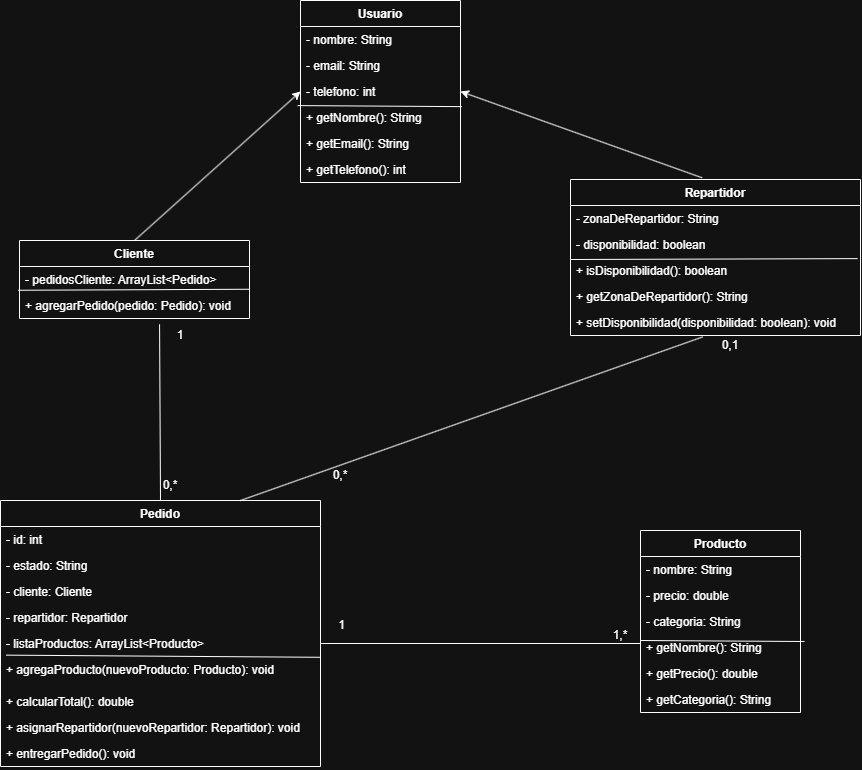

The diagram above was exported from draw.io. Its source (the exported page's mxGraphModel, read from the mxfile embedded in the PNG):
<mxGraphModel dx="1569" dy="799" grid="1" gridSize="10" guides="1" tooltips="1" connect="1" arrows="1" fold="1" page="1" pageScale="1" pageWidth="827" pageHeight="1169" math="0" shadow="0">
  <root>
    <mxCell id="0" />
    <mxCell id="1" parent="0" />
    <mxCell id="eUqklhZQpeSbnoEacGpO-1" parent="1" style="swimlane;fontStyle=1;childLayout=stackLayout;horizontal=1;startSize=26;horizontalStack=0;resizeParent=1;resizeParentMax=0;resizeLast=0;collapsible=1;marginBottom=0;" value="Usuario" vertex="1">
      <mxGeometry height="182" width="160" x="580" y="250" as="geometry" />
    </mxCell>
    <mxCell id="eUqklhZQpeSbnoEacGpO-3" parent="eUqklhZQpeSbnoEacGpO-1" style="text;strokeColor=none;fillColor=none;align=left;verticalAlign=top;spacingLeft=4;spacingRight=4;overflow=hidden;rotatable=0;points=[[0,0.5],[1,0.5]];portConstraint=eastwest;" value="        - nombre: String" vertex="1">
      <mxGeometry height="26" width="160" y="26" as="geometry" />
    </mxCell>
    <mxCell id="eUqklhZQpeSbnoEacGpO-4" parent="eUqklhZQpeSbnoEacGpO-1" style="text;strokeColor=none;fillColor=none;align=left;verticalAlign=top;spacingLeft=4;spacingRight=4;overflow=hidden;rotatable=0;points=[[0,0.5],[1,0.5]];portConstraint=eastwest;" value="        - email: String" vertex="1">
      <mxGeometry height="26" width="160" y="52" as="geometry" />
    </mxCell>
    <mxCell id="eUqklhZQpeSbnoEacGpO-5" parent="eUqklhZQpeSbnoEacGpO-1" style="text;strokeColor=none;fillColor=none;align=left;verticalAlign=top;spacingLeft=4;spacingRight=4;overflow=hidden;rotatable=0;points=[[0,0.5],[1,0.5]];portConstraint=eastwest;" value="        - telefono: int" vertex="1">
      <mxGeometry height="26" width="160" y="78" as="geometry" />
    </mxCell>
    <mxCell id="eUqklhZQpeSbnoEacGpO-6" parent="eUqklhZQpeSbnoEacGpO-1" style="text;strokeColor=none;fillColor=none;align=left;verticalAlign=top;spacingLeft=4;spacingRight=4;overflow=hidden;rotatable=0;points=[[0,0.5],[1,0.5]];portConstraint=eastwest;" value="        + getNombre(): String" vertex="1">
      <mxGeometry height="26" width="160" y="104" as="geometry" />
    </mxCell>
    <mxCell id="eUqklhZQpeSbnoEacGpO-7" parent="eUqklhZQpeSbnoEacGpO-1" style="text;strokeColor=none;fillColor=none;align=left;verticalAlign=top;spacingLeft=4;spacingRight=4;overflow=hidden;rotatable=0;points=[[0,0.5],[1,0.5]];portConstraint=eastwest;" value="        + getEmail(): String" vertex="1">
      <mxGeometry height="26" width="160" y="130" as="geometry" />
    </mxCell>
    <mxCell id="eUqklhZQpeSbnoEacGpO-8" parent="eUqklhZQpeSbnoEacGpO-1" style="text;strokeColor=none;fillColor=none;align=left;verticalAlign=top;spacingLeft=4;spacingRight=4;overflow=hidden;rotatable=0;points=[[0,0.5],[1,0.5]];portConstraint=eastwest;" value="        + getTelefono(): int" vertex="1">
      <mxGeometry height="26" width="160" y="156" as="geometry" />
    </mxCell>
    <mxCell id="KpXR89ncPc1p3BDmpI5g-1" edge="1" parent="eUqklhZQpeSbnoEacGpO-1" source="eUqklhZQpeSbnoEacGpO-5" style="endArrow=none;html=1;rounded=0;exitX=1.008;exitY=1.082;exitDx=0;exitDy=0;exitPerimeter=0;entryX=-0.018;entryY=1.042;entryDx=0;entryDy=0;entryPerimeter=0;" target="eUqklhZQpeSbnoEacGpO-5" value="">
      <mxGeometry height="50" relative="1" width="50" as="geometry">
        <mxPoint x="106" y="110" as="sourcePoint" />
        <mxPoint x="156" y="60" as="targetPoint" />
      </mxGeometry>
    </mxCell>
    <mxCell id="eUqklhZQpeSbnoEacGpO-10" parent="1" style="swimlane;fontStyle=1;childLayout=stackLayout;horizontal=1;startSize=26;horizontalStack=0;resizeParent=1;resizeParentMax=0;resizeLast=0;collapsible=1;marginBottom=0;" value="    Cliente" vertex="1">
      <mxGeometry height="78" width="230" x="299" y="490" as="geometry" />
    </mxCell>
    <mxCell id="eUqklhZQpeSbnoEacGpO-11" parent="eUqklhZQpeSbnoEacGpO-10" style="text;strokeColor=none;fillColor=none;align=left;verticalAlign=top;spacingLeft=4;spacingRight=4;overflow=hidden;rotatable=0;points=[[0,0.5],[1,0.5]];portConstraint=eastwest;" value="        - pedidosCliente: ArrayList&lt;Pedido&gt;" vertex="1">
      <mxGeometry height="26" width="230" y="26" as="geometry" />
    </mxCell>
    <mxCell id="KpXR89ncPc1p3BDmpI5g-5" edge="1" parent="eUqklhZQpeSbnoEacGpO-10" source="eUqklhZQpeSbnoEacGpO-11" style="endArrow=none;html=1;rounded=0;exitX=0.998;exitY=0.875;exitDx=0;exitDy=0;exitPerimeter=0;entryX=-0.005;entryY=-0.086;entryDx=0;entryDy=0;entryPerimeter=0;" target="eUqklhZQpeSbnoEacGpO-12" value="">
      <mxGeometry height="50" relative="1" width="50" as="geometry">
        <mxPoint x="144" y="52" as="sourcePoint" />
        <mxPoint x="-20" y="51" as="targetPoint" />
      </mxGeometry>
    </mxCell>
    <mxCell id="eUqklhZQpeSbnoEacGpO-12" parent="eUqklhZQpeSbnoEacGpO-10" style="text;strokeColor=none;fillColor=none;align=left;verticalAlign=top;spacingLeft=4;spacingRight=4;overflow=hidden;rotatable=0;points=[[0,0.5],[1,0.5]];portConstraint=eastwest;" value="        + agregarPedido(pedido: Pedido): void" vertex="1">
      <mxGeometry height="26" width="230" y="52" as="geometry" />
    </mxCell>
    <mxCell id="eUqklhZQpeSbnoEacGpO-14" parent="1" style="swimlane;fontStyle=1;childLayout=stackLayout;horizontal=1;startSize=26;horizontalStack=0;resizeParent=1;resizeParentMax=0;resizeLast=0;collapsible=1;marginBottom=0;" value="Repartidor" vertex="1">
      <mxGeometry height="156" width="290" x="850" y="429" as="geometry" />
    </mxCell>
    <mxCell id="eUqklhZQpeSbnoEacGpO-15" parent="eUqklhZQpeSbnoEacGpO-14" style="text;strokeColor=none;fillColor=none;align=left;verticalAlign=top;spacingLeft=4;spacingRight=4;overflow=hidden;rotatable=0;points=[[0,0.5],[1,0.5]];portConstraint=eastwest;" value="        - zonaDeRepartidor: String" vertex="1">
      <mxGeometry height="26" width="290" y="26" as="geometry" />
    </mxCell>
    <mxCell id="eUqklhZQpeSbnoEacGpO-16" parent="eUqklhZQpeSbnoEacGpO-14" style="text;strokeColor=none;fillColor=none;align=left;verticalAlign=top;spacingLeft=4;spacingRight=4;overflow=hidden;rotatable=0;points=[[0,0.5],[1,0.5]];portConstraint=eastwest;" value="        - disponibilidad: boolean" vertex="1">
      <mxGeometry height="26" width="290" y="52" as="geometry" />
    </mxCell>
    <mxCell id="KpXR89ncPc1p3BDmpI5g-3" edge="1" parent="eUqklhZQpeSbnoEacGpO-14" source="eUqklhZQpeSbnoEacGpO-17" style="endArrow=none;html=1;rounded=0;exitX=0.99;exitY=0.043;exitDx=0;exitDy=0;exitPerimeter=0;entryX=-0.018;entryY=1.042;entryDx=0;entryDy=0;entryPerimeter=0;" value="">
      <mxGeometry height="50" relative="1" width="50" as="geometry">
        <mxPoint x="164" y="81" as="sourcePoint" />
        <mxPoint y="80" as="targetPoint" />
      </mxGeometry>
    </mxCell>
    <mxCell id="eUqklhZQpeSbnoEacGpO-17" parent="eUqklhZQpeSbnoEacGpO-14" style="text;strokeColor=none;fillColor=none;align=left;verticalAlign=top;spacingLeft=4;spacingRight=4;overflow=hidden;rotatable=0;points=[[0,0.5],[1,0.5]];portConstraint=eastwest;" value="        + isDisponibilidad(): boolean" vertex="1">
      <mxGeometry height="26" width="290" y="78" as="geometry" />
    </mxCell>
    <mxCell id="eUqklhZQpeSbnoEacGpO-18" parent="eUqklhZQpeSbnoEacGpO-14" style="text;strokeColor=none;fillColor=none;align=left;verticalAlign=top;spacingLeft=4;spacingRight=4;overflow=hidden;rotatable=0;points=[[0,0.5],[1,0.5]];portConstraint=eastwest;" value="        + getZonaDeRepartidor(): String" vertex="1">
      <mxGeometry height="26" width="290" y="104" as="geometry" />
    </mxCell>
    <mxCell id="eUqklhZQpeSbnoEacGpO-19" parent="eUqklhZQpeSbnoEacGpO-14" style="text;strokeColor=none;fillColor=none;align=left;verticalAlign=top;spacingLeft=4;spacingRight=4;overflow=hidden;rotatable=0;points=[[0,0.5],[1,0.5]];portConstraint=eastwest;" value="        + setDisponibilidad(disponibilidad: boolean): void" vertex="1">
      <mxGeometry height="26" width="290" y="130" as="geometry" />
    </mxCell>
    <mxCell id="eUqklhZQpeSbnoEacGpO-21" parent="1" style="swimlane;fontStyle=1;childLayout=stackLayout;horizontal=1;startSize=26;horizontalStack=0;resizeParent=1;resizeParentMax=0;resizeLast=0;collapsible=1;marginBottom=0;" value="    Producto" vertex="1">
      <mxGeometry height="182" width="160" x="920" y="780" as="geometry" />
    </mxCell>
    <mxCell id="eUqklhZQpeSbnoEacGpO-22" parent="eUqklhZQpeSbnoEacGpO-21" style="text;strokeColor=none;fillColor=none;align=left;verticalAlign=top;spacingLeft=4;spacingRight=4;overflow=hidden;rotatable=0;points=[[0,0.5],[1,0.5]];portConstraint=eastwest;" value="        - nombre: String" vertex="1">
      <mxGeometry height="26" width="160" y="26" as="geometry" />
    </mxCell>
    <mxCell id="eUqklhZQpeSbnoEacGpO-23" parent="eUqklhZQpeSbnoEacGpO-21" style="text;strokeColor=none;fillColor=none;align=left;verticalAlign=top;spacingLeft=4;spacingRight=4;overflow=hidden;rotatable=0;points=[[0,0.5],[1,0.5]];portConstraint=eastwest;" value="        - precio: double" vertex="1">
      <mxGeometry height="26" width="160" y="52" as="geometry" />
    </mxCell>
    <mxCell id="eUqklhZQpeSbnoEacGpO-24" parent="eUqklhZQpeSbnoEacGpO-21" style="text;strokeColor=none;fillColor=none;align=left;verticalAlign=top;spacingLeft=4;spacingRight=4;overflow=hidden;rotatable=0;points=[[0,0.5],[1,0.5]];portConstraint=eastwest;" value="        - categoria: String" vertex="1">
      <mxGeometry height="26" width="160" y="78" as="geometry" />
    </mxCell>
    <mxCell id="KpXR89ncPc1p3BDmpI5g-2" edge="1" parent="eUqklhZQpeSbnoEacGpO-21" style="endArrow=none;html=1;rounded=0;exitX=1.008;exitY=1.082;exitDx=0;exitDy=0;exitPerimeter=0;entryX=-0.018;entryY=1.042;entryDx=0;entryDy=0;entryPerimeter=0;" value="">
      <mxGeometry height="50" relative="1" width="50" as="geometry">
        <mxPoint x="164" y="111" as="sourcePoint" />
        <mxPoint y="110" as="targetPoint" />
      </mxGeometry>
    </mxCell>
    <mxCell id="eUqklhZQpeSbnoEacGpO-25" parent="eUqklhZQpeSbnoEacGpO-21" style="text;strokeColor=none;fillColor=none;align=left;verticalAlign=top;spacingLeft=4;spacingRight=4;overflow=hidden;rotatable=0;points=[[0,0.5],[1,0.5]];portConstraint=eastwest;" value="        + getNombre(): String" vertex="1">
      <mxGeometry height="26" width="160" y="104" as="geometry" />
    </mxCell>
    <mxCell id="eUqklhZQpeSbnoEacGpO-26" parent="eUqklhZQpeSbnoEacGpO-21" style="text;strokeColor=none;fillColor=none;align=left;verticalAlign=top;spacingLeft=4;spacingRight=4;overflow=hidden;rotatable=0;points=[[0,0.5],[1,0.5]];portConstraint=eastwest;" value="        + getPrecio(): double" vertex="1">
      <mxGeometry height="26" width="160" y="130" as="geometry" />
    </mxCell>
    <mxCell id="eUqklhZQpeSbnoEacGpO-27" parent="eUqklhZQpeSbnoEacGpO-21" style="text;strokeColor=none;fillColor=none;align=left;verticalAlign=top;spacingLeft=4;spacingRight=4;overflow=hidden;rotatable=0;points=[[0,0.5],[1,0.5]];portConstraint=eastwest;" value="        + getCategoria(): String" vertex="1">
      <mxGeometry height="26" width="160" y="156" as="geometry" />
    </mxCell>
    <mxCell id="eUqklhZQpeSbnoEacGpO-29" parent="1" style="swimlane;fontStyle=1;childLayout=stackLayout;horizontal=1;startSize=26;horizontalStack=0;resizeParent=1;resizeParentMax=0;resizeLast=0;collapsible=1;marginBottom=0;" value="    Pedido" vertex="1">
      <mxGeometry height="266" width="320" x="280" y="750" as="geometry" />
    </mxCell>
    <mxCell id="eUqklhZQpeSbnoEacGpO-30" parent="eUqklhZQpeSbnoEacGpO-29" style="text;strokeColor=none;fillColor=none;align=left;verticalAlign=top;spacingLeft=4;spacingRight=4;overflow=hidden;rotatable=0;points=[[0,0.5],[1,0.5]];portConstraint=eastwest;" value="        - id: int" vertex="1">
      <mxGeometry height="26" width="320" y="26" as="geometry" />
    </mxCell>
    <mxCell id="eUqklhZQpeSbnoEacGpO-31" parent="eUqklhZQpeSbnoEacGpO-29" style="text;strokeColor=none;fillColor=none;align=left;verticalAlign=top;spacingLeft=4;spacingRight=4;overflow=hidden;rotatable=0;points=[[0,0.5],[1,0.5]];portConstraint=eastwest;" value="        - estado: String" vertex="1">
      <mxGeometry height="26" width="320" y="52" as="geometry" />
    </mxCell>
    <mxCell id="eUqklhZQpeSbnoEacGpO-32" parent="eUqklhZQpeSbnoEacGpO-29" style="text;strokeColor=none;fillColor=none;align=left;verticalAlign=top;spacingLeft=4;spacingRight=4;overflow=hidden;rotatable=0;points=[[0,0.5],[1,0.5]];portConstraint=eastwest;" value="        - cliente: Cliente" vertex="1">
      <mxGeometry height="26" width="320" y="78" as="geometry" />
    </mxCell>
    <mxCell id="eUqklhZQpeSbnoEacGpO-33" parent="eUqklhZQpeSbnoEacGpO-29" style="text;strokeColor=none;fillColor=none;align=left;verticalAlign=top;spacingLeft=4;spacingRight=4;overflow=hidden;rotatable=0;points=[[0,0.5],[1,0.5]];portConstraint=eastwest;" value="        - repartidor: Repartidor" vertex="1">
      <mxGeometry height="26" width="320" y="104" as="geometry" />
    </mxCell>
    <mxCell id="eUqklhZQpeSbnoEacGpO-34" parent="eUqklhZQpeSbnoEacGpO-29" style="text;strokeColor=none;fillColor=none;align=left;verticalAlign=top;spacingLeft=4;spacingRight=4;overflow=hidden;rotatable=0;points=[[0,0.5],[1,0.5]];portConstraint=eastwest;" value="        - listaProductos: ArrayList&lt;Producto&gt;" vertex="1">
      <mxGeometry height="26" width="320" y="130" as="geometry" />
    </mxCell>
    <mxCell id="eUqklhZQpeSbnoEacGpO-35" parent="eUqklhZQpeSbnoEacGpO-29" style="text;strokeColor=none;fillColor=none;align=left;verticalAlign=top;spacingLeft=4;spacingRight=4;overflow=hidden;rotatable=0;points=[[0,0.5],[1,0.5]];portConstraint=eastwest;" value="        + agregaProducto(nuevoProducto: Producto): void" vertex="1">
      <mxGeometry height="32" width="320" y="156" as="geometry" />
    </mxCell>
    <mxCell id="eUqklhZQpeSbnoEacGpO-36" parent="eUqklhZQpeSbnoEacGpO-29" style="text;strokeColor=none;fillColor=none;align=left;verticalAlign=top;spacingLeft=4;spacingRight=4;overflow=hidden;rotatable=0;points=[[0,0.5],[1,0.5]];portConstraint=eastwest;" value="        + calcularTotal(): double" vertex="1">
      <mxGeometry height="26" width="320" y="188" as="geometry" />
    </mxCell>
    <mxCell id="eUqklhZQpeSbnoEacGpO-37" parent="eUqklhZQpeSbnoEacGpO-29" style="text;strokeColor=none;fillColor=none;align=left;verticalAlign=top;spacingLeft=4;spacingRight=4;overflow=hidden;rotatable=0;points=[[0,0.5],[1,0.5]];portConstraint=eastwest;" value="        + asignarRepartidor(nuevoRepartidor: Repartidor): void" vertex="1">
      <mxGeometry height="26" width="320" y="214" as="geometry" />
    </mxCell>
    <mxCell id="eUqklhZQpeSbnoEacGpO-38" parent="eUqklhZQpeSbnoEacGpO-29" style="text;strokeColor=none;fillColor=none;align=left;verticalAlign=top;spacingLeft=4;spacingRight=4;overflow=hidden;rotatable=0;points=[[0,0.5],[1,0.5]];portConstraint=eastwest;" value="        + entregarPedido(): void" vertex="1">
      <mxGeometry height="26" width="320" y="240" as="geometry" />
    </mxCell>
    <mxCell id="KpXR89ncPc1p3BDmpI5g-4" edge="1" parent="eUqklhZQpeSbnoEacGpO-29" source="eUqklhZQpeSbnoEacGpO-34" style="endArrow=none;html=1;rounded=0;exitX=0.998;exitY=1.03;exitDx=0;exitDy=0;exitPerimeter=0;entryX=0.018;entryY=0.948;entryDx=0;entryDy=0;entryPerimeter=0;" target="eUqklhZQpeSbnoEacGpO-34" value="">
      <mxGeometry height="50" relative="1" width="50" as="geometry">
        <mxPoint x="214" y="131" as="sourcePoint" />
        <mxPoint x="50" y="130" as="targetPoint" />
      </mxGeometry>
    </mxCell>
    <mxCell id="KpXR89ncPc1p3BDmpI5g-6" edge="1" parent="1" source="eUqklhZQpeSbnoEacGpO-10" style="endArrow=classic;html=1;rounded=0;exitX=0.5;exitY=0;exitDx=0;exitDy=0;entryX=0;entryY=0.5;entryDx=0;entryDy=0;" target="eUqklhZQpeSbnoEacGpO-5" value="">
      <mxGeometry height="50" relative="1" width="50" as="geometry">
        <mxPoint x="660" y="680" as="sourcePoint" />
        <mxPoint x="710" y="630" as="targetPoint" />
      </mxGeometry>
    </mxCell>
    <mxCell id="KpXR89ncPc1p3BDmpI5g-7" edge="1" parent="1" source="eUqklhZQpeSbnoEacGpO-14" style="endArrow=classic;html=1;rounded=0;exitX=0.454;exitY=-0.011;exitDx=0;exitDy=0;entryX=1;entryY=0.5;entryDx=0;entryDy=0;exitPerimeter=0;" target="eUqklhZQpeSbnoEacGpO-5" value="">
      <mxGeometry height="50" relative="1" width="50" as="geometry">
        <mxPoint x="570" y="629" as="sourcePoint" />
        <mxPoint x="736" y="480" as="targetPoint" />
      </mxGeometry>
    </mxCell>
    <mxCell id="KpXR89ncPc1p3BDmpI5g-8" edge="1" parent="1" source="eUqklhZQpeSbnoEacGpO-29" style="endArrow=none;html=1;rounded=0;exitX=0.5;exitY=0;exitDx=0;exitDy=0;entryX=0.609;entryY=1.224;entryDx=0;entryDy=0;entryPerimeter=0;" target="eUqklhZQpeSbnoEacGpO-12" value="">
      <mxGeometry height="50" relative="1" width="50" as="geometry">
        <mxPoint x="660" y="740" as="sourcePoint" />
        <mxPoint x="710" y="690" as="targetPoint" />
      </mxGeometry>
    </mxCell>
    <mxCell id="KpXR89ncPc1p3BDmpI5g-9" edge="1" parent="1" source="eUqklhZQpeSbnoEacGpO-19" style="endArrow=none;html=1;rounded=0;exitX=0.456;exitY=1.054;exitDx=0;exitDy=0;entryX=0.75;entryY=0;entryDx=0;entryDy=0;exitPerimeter=0;" target="eUqklhZQpeSbnoEacGpO-29" value="">
      <mxGeometry height="50" relative="1" width="50" as="geometry">
        <mxPoint x="511" y="966" as="sourcePoint" />
        <mxPoint x="510" y="790" as="targetPoint" />
      </mxGeometry>
    </mxCell>
    <mxCell id="KpXR89ncPc1p3BDmpI5g-10" edge="1" parent="1" style="endArrow=none;html=1;rounded=0;entryX=1;entryY=0.5;entryDx=0;entryDy=0;" target="eUqklhZQpeSbnoEacGpO-34" value="">
      <mxGeometry height="50" relative="1" width="50" as="geometry">
        <mxPoint x="920" y="893" as="sourcePoint" />
        <mxPoint x="700" y="894" as="targetPoint" />
      </mxGeometry>
    </mxCell>
    <mxCell id="KpXR89ncPc1p3BDmpI5g-11" parent="1" style="text;html=1;whiteSpace=wrap;strokeColor=none;fillColor=none;align=center;verticalAlign=middle;rounded=0;" value="1" vertex="1">
      <mxGeometry height="30" width="60" x="430" y="570" as="geometry" />
    </mxCell>
    <mxCell id="KpXR89ncPc1p3BDmpI5g-12" parent="1" style="text;html=1;whiteSpace=wrap;strokeColor=none;fillColor=none;align=center;verticalAlign=middle;rounded=0;" value="0,*" vertex="1">
      <mxGeometry height="30" width="60" x="420" y="720" as="geometry" />
    </mxCell>
    <mxCell id="KpXR89ncPc1p3BDmpI5g-13" parent="1" style="text;html=1;whiteSpace=wrap;strokeColor=none;fillColor=none;align=center;verticalAlign=middle;rounded=0;" value="0,*" vertex="1">
      <mxGeometry height="30" width="60" x="590" y="710" as="geometry" />
    </mxCell>
    <mxCell id="KpXR89ncPc1p3BDmpI5g-14" parent="1" style="text;html=1;whiteSpace=wrap;strokeColor=none;fillColor=none;align=center;verticalAlign=middle;rounded=0;" value="0,1" vertex="1">
      <mxGeometry height="30" width="60" x="980" y="580" as="geometry" />
    </mxCell>
    <mxCell id="KpXR89ncPc1p3BDmpI5g-15" parent="1" style="text;html=1;whiteSpace=wrap;strokeColor=none;fillColor=none;align=center;verticalAlign=middle;rounded=0;" value="1,*" vertex="1">
      <mxGeometry height="30" width="60" x="870" y="870" as="geometry" />
    </mxCell>
    <mxCell id="KpXR89ncPc1p3BDmpI5g-16" parent="1" style="text;html=1;whiteSpace=wrap;strokeColor=none;fillColor=none;align=center;verticalAlign=middle;rounded=0;" value="&amp;nbsp;1" vertex="1">
      <mxGeometry height="30" width="60" x="590" y="860" as="geometry" />
    </mxCell>
  </root>
</mxGraphModel>